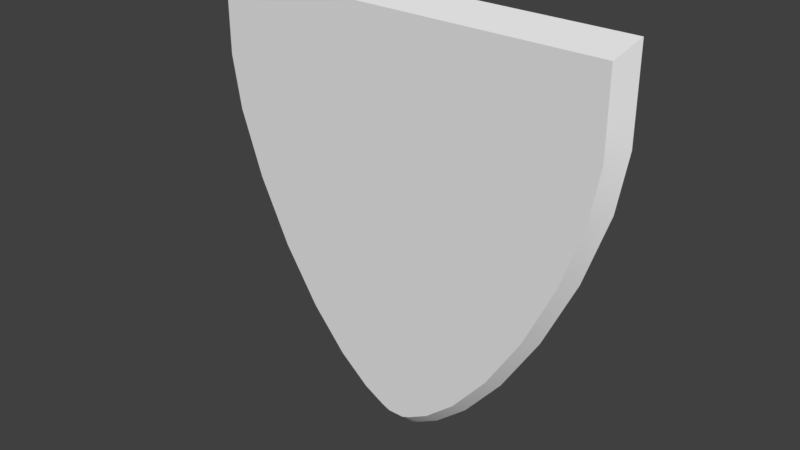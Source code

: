 # Source: shield.blend  (saved by Blender 2.79.1; exported with 4.5.12 LTS)
import bpy
from mathutils import Matrix  # noqa: F401  (used for matrix-valued properties, if any)

bpy.ops.wm.read_factory_settings(use_empty=True)
scene = bpy.context.scene
scene.name = 'Scene'

# ---- collections
col_collection_1 = bpy.data.collections.new('Collection 1'); scene.collection.children.link(col_collection_1)

# ---- materials (node trees are filled in below, after node groups)
mat_material = bpy.data.materials.new('Material')
mat_material.alpha_threshold = 0.0
mat_material.use_transparent_shadow = False
mat_material.specular_color = (0.8, 0.8, 0.8)
mat_material.roughness = 0.5

# ---- material node trees

# ---- world
world_world = bpy.data.worlds.new('World'); scene.world = world_world
world_world.color = (0.05088, 0.05088, 0.05088)
world_world.use_sun_shadow = False
world_world.sun_shadow_jitter_overblur = 0.0
world_world.cycles.sampling_method = 'MANUAL'

# ---- meshes
me_plane = bpy.data.meshes.new('Plane')
me_plane.from_pydata([(-0.04015, -1.0, 0.0), (0.04015, -1.0, 0.0), (-1.0, 1.0, 0.0), (1.0, 1.0, 0.0), (-1.0, 0.8, 0.0), (-0.9999, 0.5998, 0.0), (-0.9551, 0.3371, 0.0), (-0.8447, 0.01364, 0.0), (-0.6908, -0.3092, 0.0), (-0.5154, -0.5877, 0.0), (-0.3406, -0.7957, 0.0), (-0.1884, -0.9247, 0.0), (-0.08088, -0.9838, 0.0), (0.08088, -0.9838, 0.0), (0.1884, -0.9247, 0.0), (0.3406, -0.7957, 0.0), (0.5154, -0.5877, 0.0), (0.6908, -0.3092, 0.0), (0.8447, 0.01364, 0.0), (0.9551, 0.3371, 0.0), (0.9999, 0.5998, 0.0), (1.0, 0.8, 0.0), (-0.03731, -0.9413, 0.06025), (0.03731, -0.9413, 0.06025), (-0.9294, 0.9176, 0.06025), (0.9294, 0.9176, 0.06025), (-0.9294, 0.7317, 0.06025), (-0.9293, 0.5456, 0.06025), (-0.8877, 0.3015, 0.06025), (-0.7851, 0.0008122, 0.06025), (-0.642, -0.2993, 0.06025), (-0.479, -0.5581, 0.06025), (-0.3165, -0.7514, 0.06025), (-0.1751, -0.8713, 0.06025), (-0.07517, -0.9263, 0.06025), (0.07517, -0.9263, 0.06025), (0.1751, -0.8713, 0.06025), (0.3165, -0.7514, 0.06025), (0.479, -0.5581, 0.06025), (0.642, -0.2993, 0.06025), (0.7851, 0.0008122, 0.06025), (0.8877, 0.3015, 0.06025), (0.9293, 0.5456, 0.06025), (0.9294, 0.7317, 0.06025), (0.0, -1.0, 0.0), (0.0, 1.0, 0.0), (0.0, -0.9838, 0.0), (0.0, -0.9247, 0.0), (-5.96e-08, -0.7957, 0.0), (0.0, -0.5877, 0.0), (0.0, -0.3092, 0.0), (0.0, 0.01364, 0.0), (0.0, 0.3371, 0.0), (0.0, 0.5998, 0.0), (0.0, 0.8, 0.0), (0.0, -0.9413, 0.06025), (0.0, 0.9176, 0.06025), (0.0, -0.9263, 0.06025), (0.0, -0.8713, 0.06025), (-5.96e-08, -0.7514, 0.06025), (0.0, -0.5581, 0.06025), (0.0, -0.2993, 0.06025), (0.0, 0.0008122, 0.06025), (0.0, 0.3015, 0.06025), (0.0, 0.5456, 0.06025), (0.0, 0.7317, 0.06025), (-0.25, 1.0, 0.0), (-0.5, 1.0, 0.0), (-0.75, 1.0, 0.0), (-0.02022, -0.9838, 0.0), (-0.04044, -0.9838, 0.0), (-0.06066, -0.9838, 0.0), (-0.04709, -0.9247, 0.0), (-0.09418, -0.9247, 0.0), (-0.1413, -0.9247, 0.0), (-0.08514, -0.7957, 0.0), (-0.1703, -0.7957, 0.0), (-0.2554, -0.7957, 0.0), (-0.1288, -0.5877, 0.0), (-0.2577, -0.5877, 0.0), (-0.3865, -0.5877, 0.0), (-0.1727, -0.3092, 0.0), (-0.3454, -0.3092, 0.0), (-0.5181, -0.3092, 0.0), (-0.2112, 0.01364, 0.0), (-0.4224, 0.01364, 0.0), (-0.6335, 0.01364, 0.0), (-0.2388, 0.3371, 0.0), (-0.4775, 0.3371, 0.0), (-0.7163, 0.3371, 0.0), (-0.25, 0.5998, 0.0), (-0.4999, 0.5998, 0.0), (-0.7499, 0.5998, 0.0), (-0.25, 0.8, 0.0), (-0.5, 0.8, 0.0), (-0.75, 0.8, 0.0), (-0.2324, 0.9176, 0.06025), (-0.4647, 0.9176, 0.06025), (-0.6971, 0.9176, 0.06025), (-0.01879, -0.9263, 0.06025), (-0.03759, -0.9263, 0.06025), (-0.05638, -0.9263, 0.06025), (-0.04377, -0.8713, 0.06025), (-0.08754, -0.8713, 0.06025), (-0.1313, -0.8713, 0.06025), (-0.07913, -0.7514, 0.06025), (-0.1583, -0.7514, 0.06025), (-0.2374, -0.7514, 0.06025), (-0.1198, -0.5581, 0.06025), (-0.2395, -0.5581, 0.06025), (-0.3593, -0.5581, 0.06025), (-0.1605, -0.2993, 0.06025), (-0.321, -0.2993, 0.06025), (-0.4815, -0.2993, 0.06025), (-0.1963, 0.0008122, 0.06025), (-0.3926, 0.0008122, 0.06025), (-0.5888, 0.0008122, 0.06025), (-0.2219, 0.3015, 0.06025), (-0.4439, 0.3015, 0.06025), (-0.6658, 0.3015, 0.06025), (-0.2323, 0.5456, 0.06025), (-0.4647, 0.5456, 0.06025), (-0.697, 0.5456, 0.06025), (-0.2324, 0.7317, 0.06025), (-0.4647, 0.7317, 0.06025), (-0.6971, 0.7317, 0.06025), (-0.03011, -1.0, 0.0), (-0.02007, -1.0, 0.0), (-0.01004, -1.0, 0.0), (-0.02799, -0.9413, 0.06025), (-0.01866, -0.9413, 0.06025), (-0.009328, -0.9413, 0.06025), (0.01004, -1.0, 0.0), (0.02007, -1.0, 0.0), (0.03011, -1.0, 0.0), (0.009328, -0.9413, 0.06025), (0.01866, -0.9413, 0.06025), (0.02799, -0.9413, 0.06025), (0.75, 1.0, 0.0), (0.5, 1.0, 0.0), (0.25, 1.0, 0.0), (0.06066, -0.9838, 0.0), (0.04044, -0.9838, 0.0), (0.02022, -0.9838, 0.0), (0.1413, -0.9247, 0.0), (0.09418, -0.9247, 0.0), (0.04709, -0.9247, 0.0), (0.2554, -0.7957, 0.0), (0.1703, -0.7957, 0.0), (0.08514, -0.7957, 0.0), (0.3865, -0.5877, 0.0), (0.2577, -0.5877, 0.0), (0.1288, -0.5877, 0.0), (0.5181, -0.3092, 0.0), (0.3454, -0.3092, 0.0), (0.1727, -0.3092, 0.0), (0.6335, 0.01364, 0.0), (0.4224, 0.01364, 0.0), (0.2112, 0.01364, 0.0), (0.7163, 0.3371, 0.0), (0.4775, 0.3371, 0.0), (0.2388, 0.3371, 0.0), (0.7499, 0.5998, 0.0), (0.4999, 0.5998, 0.0), (0.25, 0.5998, 0.0), (0.75, 0.8, 0.0), (0.5, 0.8, 0.0), (0.25, 0.8, 0.0), (0.6971, 0.9176, 0.06025), (0.4647, 0.9176, 0.06025), (0.2324, 0.9176, 0.06025), (0.05638, -0.9263, 0.06025), (0.03759, -0.9263, 0.06025), (0.01879, -0.9263, 0.06025), (0.1313, -0.8713, 0.06025), (0.08754, -0.8713, 0.06025), (0.04377, -0.8713, 0.06025), (0.2374, -0.7514, 0.06025), (0.1583, -0.7514, 0.06025), (0.07913, -0.7514, 0.06025), (0.3593, -0.5581, 0.06025), (0.2395, -0.5581, 0.06025), (0.1198, -0.5581, 0.06025), (0.4815, -0.2993, 0.06025), (0.321, -0.2993, 0.06025), (0.1605, -0.2993, 0.06025), (0.5888, 0.0008122, 0.06025), (0.3926, 0.0008122, 0.06025), (0.1963, 0.0008122, 0.06025), (0.6658, 0.3015, 0.06025), (0.4439, 0.3015, 0.06025), (0.2219, 0.3015, 0.06025), (0.697, 0.5456, 0.06025), (0.4647, 0.5456, 0.06025), (0.2323, 0.5456, 0.06025), (0.6971, 0.7317, 0.06025), (0.4647, 0.7317, 0.06025), (0.2324, 0.7317, 0.06025)], [], [(165, 138, 3, 21), (134, 141, 13, 1), (141, 144, 14, 13), (144, 147, 15, 14), (147, 150, 16, 15), (150, 153, 17, 16), (153, 156, 18, 17), (156, 159, 19, 18), (159, 162, 20, 19), (162, 165, 21, 20), (195, 43, 25, 168), (137, 23, 35, 171), (171, 35, 36, 174), (174, 36, 37, 177), (177, 37, 38, 180), (180, 38, 39, 183), (183, 39, 40, 186), (186, 40, 41, 189), (189, 41, 42, 192), (192, 42, 43, 195), (21, 3, 25, 43), (16, 17, 39, 38), (9, 10, 32, 31), (68, 2, 24, 98), (17, 18, 40, 39), (10, 11, 33, 32), (2, 4, 26, 24), (18, 19, 41, 40), (11, 12, 34, 33), (4, 5, 27, 26), (19, 20, 42, 41), (1, 13, 35, 23), (5, 6, 28, 27), (20, 21, 43, 42), (13, 14, 36, 35), (6, 7, 29, 28), (12, 0, 22, 34), (14, 15, 37, 36), (7, 8, 30, 29), (134, 1, 23, 137), (15, 16, 38, 37), (8, 9, 31, 30), (128, 44, 55, 131), (140, 45, 56, 170), (120, 64, 65, 123), (117, 63, 64, 120), (114, 62, 63, 117), (111, 61, 62, 114), (108, 60, 61, 111), (105, 59, 60, 108), (102, 58, 59, 105), (99, 57, 58, 102), (131, 55, 57, 99), (123, 65, 56, 96), (90, 93, 54, 53), (87, 90, 53, 52), (84, 87, 52, 51), (81, 84, 51, 50), (78, 81, 50, 49), (75, 78, 49, 48), (72, 75, 48, 47), (69, 72, 47, 46), (128, 69, 46, 44), (93, 66, 45, 54), (4, 2, 68, 95), (95, 68, 67, 94), (94, 67, 66, 93), (0, 12, 71, 126), (126, 71, 70, 127), (127, 70, 69, 128), (12, 11, 74, 71), (71, 74, 73, 70), (70, 73, 72, 69), (11, 10, 77, 74), (74, 77, 76, 73), (73, 76, 75, 72), (10, 9, 80, 77), (77, 80, 79, 76), (76, 79, 78, 75), (9, 8, 83, 80), (80, 83, 82, 79), (79, 82, 81, 78), (8, 7, 86, 83), (83, 86, 85, 82), (82, 85, 84, 81), (7, 6, 89, 86), (86, 89, 88, 85), (85, 88, 87, 84), (6, 5, 92, 89), (89, 92, 91, 88), (88, 91, 90, 87), (5, 4, 95, 92), (92, 95, 94, 91), (91, 94, 93, 90), (26, 125, 98, 24), (125, 124, 97, 98), (124, 123, 96, 97), (22, 129, 101, 34), (129, 130, 100, 101), (130, 131, 99, 100), (34, 101, 104, 33), (101, 100, 103, 104), (100, 99, 102, 103), (33, 104, 107, 32), (104, 103, 106, 107), (103, 102, 105, 106), (32, 107, 110, 31), (107, 106, 109, 110), (106, 105, 108, 109), (31, 110, 113, 30), (110, 109, 112, 113), (109, 108, 111, 112), (30, 113, 116, 29), (113, 112, 115, 116), (112, 111, 114, 115), (29, 116, 119, 28), (116, 115, 118, 119), (115, 114, 117, 118), (28, 119, 122, 27), (119, 118, 121, 122), (118, 117, 120, 121), (27, 122, 125, 26), (122, 121, 124, 125), (121, 120, 123, 124), (0, 126, 129, 22), (126, 127, 130, 129), (127, 128, 131, 130), (45, 66, 96, 56), (66, 67, 97, 96), (67, 68, 98, 97), (3, 138, 168, 25), (138, 139, 169, 168), (139, 140, 170, 169), (44, 132, 135, 55), (132, 133, 136, 135), (133, 134, 137, 136), (64, 194, 197, 65), (194, 193, 196, 197), (193, 192, 195, 196), (63, 191, 194, 64), (191, 190, 193, 194), (190, 189, 192, 193), (62, 188, 191, 63), (188, 187, 190, 191), (187, 186, 189, 190), (61, 185, 188, 62), (185, 184, 187, 188), (184, 183, 186, 187), (60, 182, 185, 61), (182, 181, 184, 185), (181, 180, 183, 184), (59, 179, 182, 60), (179, 178, 181, 182), (178, 177, 180, 181), (58, 176, 179, 59), (176, 175, 178, 179), (175, 174, 177, 178), (57, 173, 176, 58), (173, 172, 175, 176), (172, 171, 174, 175), (55, 135, 173, 57), (135, 136, 172, 173), (136, 137, 171, 172), (65, 197, 170, 56), (197, 196, 169, 170), (196, 195, 168, 169), (53, 54, 167, 164), (164, 167, 166, 163), (163, 166, 165, 162), (52, 53, 164, 161), (161, 164, 163, 160), (160, 163, 162, 159), (51, 52, 161, 158), (158, 161, 160, 157), (157, 160, 159, 156), (50, 51, 158, 155), (155, 158, 157, 154), (154, 157, 156, 153), (49, 50, 155, 152), (152, 155, 154, 151), (151, 154, 153, 150), (48, 49, 152, 149), (149, 152, 151, 148), (148, 151, 150, 147), (47, 48, 149, 146), (146, 149, 148, 145), (145, 148, 147, 144), (46, 47, 146, 143), (143, 146, 145, 142), (142, 145, 144, 141), (44, 46, 143, 132), (132, 143, 142, 133), (133, 142, 141, 134), (54, 45, 140, 167), (167, 140, 139, 166), (166, 139, 138, 165)])
me_plane.polygons.foreach_set('use_smooth', [True] * 196)
me_plane.materials.append(mat_material)
me_plane.use_remesh_preserve_volume = False
me_plane.use_remesh_preserve_attributes = False
me_plane.use_mirror_vertex_groups = False
me_plane.update()

# ---- objects
ob_plane = bpy.data.objects.new('Plane', me_plane)

# ---- transforms, parenting, visibility, modifiers, constraints
ob_plane.location = (0.0, 0.0, 1.0)
ob_plane.rotation_euler = (1.571, -0.0, 0.0)
ob_plane.lineart.crease_threshold = 0.0
_m = ob_plane.modifiers.new('EdgeSplit', 'EDGE_SPLIT')

# ---- collection membership
col_collection_1.objects.link(ob_plane)

# ---- scene / render settings (as saved in the file)
scene.frame_start = 1; scene.frame_end = 250; scene.frame_set(1)
scene.render.engine = 'BLENDER_EEVEE_NEXT'
scene.render.resolution_percentage = 50
scene.render.dither_intensity = 0.0
scene.cycles.use_denoising = False
scene.cycles.samples = 128
scene.cycles.sampling_pattern = 'TABULATED_SOBOL'
scene.cycles.use_adaptive_sampling = False
scene.cycles.use_light_tree = False
scene.view_settings.view_transform = 'Standard'
bpy.context.view_layer.update()

# ---- added for rendering (the .blend has no active camera and no usable light): camera, sun
cam_auto = bpy.data.cameras.new('AutoCamera')
cam_auto.lens = 50.0
cam_auto.sensor_width = 36.0
cam_auto.clip_end = 1000.0
ob_auto_camera = bpy.data.objects.new('AutoCamera', cam_auto)
scene.collection.objects.link(ob_auto_camera)
ob_auto_camera.location = (2.61752, -3.17115, 3.09402)
ob_auto_camera.rotation_euler = (1.09748, -7.21219e-08, 0.694738)
scene.camera = ob_auto_camera
light_auto_sun = bpy.data.lights.new('AutoSun', 'SUN')
light_auto_sun.energy = 3.0
light_auto_sun.angle = 0.0523599
ob_auto_sun = bpy.data.objects.new('AutoSun', light_auto_sun)
scene.collection.objects.link(ob_auto_sun)
ob_auto_sun.rotation_euler = (0.872665, 0.174533, 0.523599)
bpy.context.view_layer.update()
